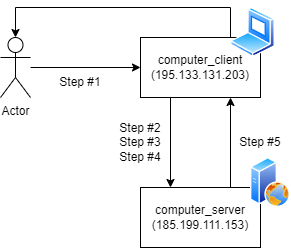

The diagram above was exported from draw.io. Its source (the exported page's mxGraphModel, read from the mxfile embedded in the PNG):
<mxGraphModel dx="977" dy="564" grid="1" gridSize="10" guides="1" tooltips="1" connect="1" arrows="1" fold="1" page="1" pageScale="1" pageWidth="850" pageHeight="1100" math="0" shadow="0">
  <root>
    <mxCell id="0" />
    <mxCell id="1" parent="0" />
    <mxCell id="aptOwcz1uPYxPxaHox0l-1" value="computer_client&lt;br&gt;(195.133.131.203)" style="rounded=0;whiteSpace=wrap;html=1;" vertex="1" parent="1">
      <mxGeometry x="160" y="230" width="120" height="60" as="geometry" />
    </mxCell>
    <mxCell id="aptOwcz1uPYxPxaHox0l-2" value="computer_server&lt;br&gt;(185.199.111.153)" style="rounded=0;whiteSpace=wrap;html=1;" vertex="1" parent="1">
      <mxGeometry x="160" y="380" width="120" height="60" as="geometry" />
    </mxCell>
    <mxCell id="aptOwcz1uPYxPxaHox0l-3" value="Actor" style="shape=umlActor;verticalLabelPosition=bottom;verticalAlign=top;html=1;outlineConnect=0;" vertex="1" parent="1">
      <mxGeometry x="20" y="230" width="30" height="60" as="geometry" />
    </mxCell>
    <mxCell id="aptOwcz1uPYxPxaHox0l-4" value="" style="endArrow=classic;html=1;rounded=0;entryX=0;entryY=0.5;entryDx=0;entryDy=0;" edge="1" parent="1" source="aptOwcz1uPYxPxaHox0l-3" target="aptOwcz1uPYxPxaHox0l-1">
      <mxGeometry width="50" height="50" relative="1" as="geometry">
        <mxPoint x="120" y="270" as="sourcePoint" />
        <mxPoint x="170" y="220" as="targetPoint" />
      </mxGeometry>
    </mxCell>
    <mxCell id="aptOwcz1uPYxPxaHox0l-5" value="" style="endArrow=classic;html=1;rounded=0;exitX=0.25;exitY=1;exitDx=0;exitDy=0;entryX=0.25;entryY=0;entryDx=0;entryDy=0;" edge="1" parent="1" source="aptOwcz1uPYxPxaHox0l-1" target="aptOwcz1uPYxPxaHox0l-2">
      <mxGeometry width="50" height="50" relative="1" as="geometry">
        <mxPoint x="310" y="380" as="sourcePoint" />
        <mxPoint x="360" y="330" as="targetPoint" />
      </mxGeometry>
    </mxCell>
    <mxCell id="aptOwcz1uPYxPxaHox0l-6" value="" style="endArrow=classic;html=1;rounded=0;exitX=0.75;exitY=0;exitDx=0;exitDy=0;entryX=0.75;entryY=1;entryDx=0;entryDy=0;" edge="1" parent="1" source="aptOwcz1uPYxPxaHox0l-2" target="aptOwcz1uPYxPxaHox0l-1">
      <mxGeometry width="50" height="50" relative="1" as="geometry">
        <mxPoint x="400" y="390" as="sourcePoint" />
        <mxPoint x="450" y="340" as="targetPoint" />
      </mxGeometry>
    </mxCell>
    <mxCell id="aptOwcz1uPYxPxaHox0l-7" value="" style="endArrow=classic;html=1;rounded=0;exitX=0.75;exitY=0;exitDx=0;exitDy=0;entryX=0.5;entryY=0;entryDx=0;entryDy=0;entryPerimeter=0;" edge="1" parent="1" source="aptOwcz1uPYxPxaHox0l-1" target="aptOwcz1uPYxPxaHox0l-3">
      <mxGeometry width="50" height="50" relative="1" as="geometry">
        <mxPoint x="220" y="210" as="sourcePoint" />
        <mxPoint x="70" y="200" as="targetPoint" />
        <Array as="points">
          <mxPoint x="250" y="200" />
          <mxPoint x="35" y="200" />
        </Array>
      </mxGeometry>
    </mxCell>
    <mxCell id="aptOwcz1uPYxPxaHox0l-8" value="Step #1" style="text;html=1;strokeColor=none;fillColor=none;align=center;verticalAlign=middle;whiteSpace=wrap;rounded=0;" vertex="1" parent="1">
      <mxGeometry x="70" y="260" width="60" height="30" as="geometry" />
    </mxCell>
    <mxCell id="aptOwcz1uPYxPxaHox0l-9" value="Step #2&lt;br&gt;Step #3&lt;br&gt;Step #4" style="text;html=1;strokeColor=none;fillColor=none;align=center;verticalAlign=middle;whiteSpace=wrap;rounded=0;" vertex="1" parent="1">
      <mxGeometry x="130" y="320" width="60" height="30" as="geometry" />
    </mxCell>
    <mxCell id="aptOwcz1uPYxPxaHox0l-10" value="Step #5" style="text;html=1;strokeColor=none;fillColor=none;align=center;verticalAlign=middle;whiteSpace=wrap;rounded=0;" vertex="1" parent="1">
      <mxGeometry x="250" y="320" width="60" height="30" as="geometry" />
    </mxCell>
    <mxCell id="aptOwcz1uPYxPxaHox0l-11" value="" style="image;aspect=fixed;perimeter=ellipsePerimeter;html=1;align=center;shadow=0;dashed=0;spacingTop=3;image=img/lib/active_directory/laptop_client.svg;" vertex="1" parent="1">
      <mxGeometry x="250" y="200" width="45" height="50" as="geometry" />
    </mxCell>
    <mxCell id="aptOwcz1uPYxPxaHox0l-12" value="" style="image;aspect=fixed;perimeter=ellipsePerimeter;html=1;align=center;shadow=0;dashed=0;spacingTop=3;image=img/lib/active_directory/web_server.svg;" vertex="1" parent="1">
      <mxGeometry x="270" y="350" width="40" height="50" as="geometry" />
    </mxCell>
  </root>
</mxGraphModel>